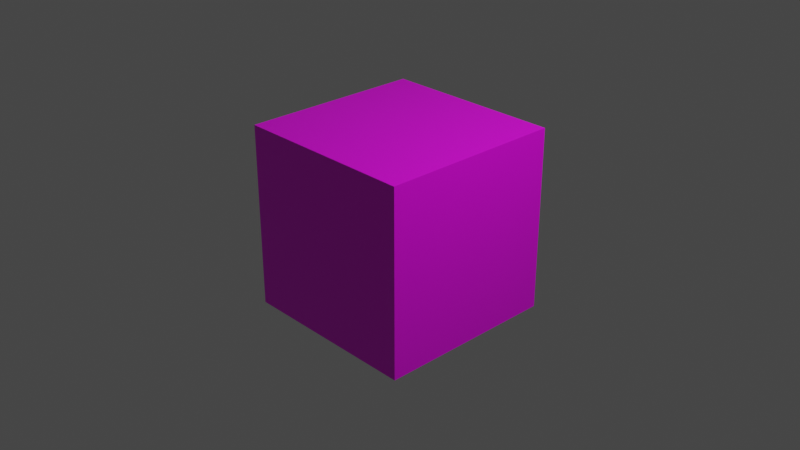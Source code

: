 # Source: Package.blend  (saved by Blender 3.2.14; exported with 4.5.12 LTS)
import bpy
from mathutils import Matrix  # noqa: F401  (used for matrix-valued properties, if any)

bpy.ops.wm.read_factory_settings(use_empty=True)
scene = bpy.context.scene
scene.name = 'Scene'

# ---- collections
col_collection = bpy.data.collections.new('Collection'); scene.collection.children.link(col_collection)

# ---- images (referenced by path relative to the original .blend; pixels are not part of the script)
import os
ASSET_DIR = os.environ.get("B2B_ASSET_DIR", "")  # directory of the original .blend (textures are referenced by path, not embedded)
HERE = os.path.dirname(os.path.abspath(__file__))  # packed textures are extracted next to this script under _unpacked/

def load_image(name, relpath, width, height, colorspace="sRGB"):
    """Load a texture the original file referenced (path relative to the .blend, or extracted next to this script)."""
    p = next((c for c in (os.path.join(HERE, relpath), os.path.join(ASSET_DIR, relpath)) if relpath and os.path.exists(c)), "")
    if p:
        img = bpy.data.images.load(p, check_existing=True)
        img.name = name
    else:  # same state as the original file: an image datablock whose file is absent (Cycles renders it pink)
        img = bpy.data.images.new(name, width, height)
        img.source = "FILE"
        img.filepath = "//" + (relpath or name)
    img.colorspace_settings.name = colorspace
    return img
img_package_texture_png = load_image('Package Texture.png', 'Package Texture.png', 1024, 1024, 'sRGB')

# ---- materials (node trees are filled in below, after node groups)
mat_material = bpy.data.materials.new('Material')
mat_material.alpha_threshold = 0.0
mat_material.use_transparent_shadow = False
mat_material.line_color = (0.0, 0.0, 0.0, 1.0)

# ---- material node trees
mat_material.use_nodes = True; mat_material.node_tree.nodes.clear()
_N = mat_material.node_tree.nodes; _L = mat_material.node_tree.links
n0 = _N.new('ShaderNodeOutputMaterial'); n0.name = 'Material Output'; n0.location = (300, 300)
n1 = _N.new('ShaderNodeBsdfPrincipled'); n1.name = 'Principled BSDF'; n1.location = (10, 300)
n1.distribution = 'GGX'
n1.subsurface_method = 'RANDOM_WALK_SKIN'
n1.inputs[2].default_value = 0.4
n1.inputs[3].default_value = 1.45
n1.inputs[27].default_value = (0.0, 0.0, 0.0, 1.0)
n1.inputs[28].default_value = 1.0
n2 = _N.new('ShaderNodeTexImage'); n2.name = 'Image Texture'; n2.location = (-280, 260)
n2.image = img_package_texture_png
_L.new(n1.outputs[0], n0.inputs[0])
_L.new(n2.outputs[0], n1.inputs[0])
n0.is_active_output = True

# ---- world
world_world = bpy.data.worlds.new('World'); scene.world = world_world
world_world.use_nodes = True; world_world.node_tree.nodes.clear()
_N = world_world.node_tree.nodes; _L = world_world.node_tree.links
n0 = _N.new('ShaderNodeOutputWorld'); n0.name = 'World Output'; n0.location = (300, 300)
n1 = _N.new('ShaderNodeBackground'); n1.name = 'Background'; n1.location = (10, 300)
n1.inputs[0].default_value = (0.05088, 0.05088, 0.05088, 1.0)
_L.new(n1.outputs[0], n0.inputs[0])
n0.is_active_output = True
world_world.color = (0.05088, 0.05088, 0.05088)
world_world.use_sun_shadow = False
world_world.sun_shadow_jitter_overblur = 0.0

# ---- cameras
cam_camera = bpy.data.cameras.new('Camera')
cam_camera.clip_end = 100.0
cam_camera.ortho_scale = 7.314

# ---- lights
light_light = bpy.data.lights.new('Light', 'POINT')
light_light.transmission_factor = 0.0
light_light.energy = 1000.0
light_light.shadow_soft_size = 0.1
light_light.shadow_maximum_resolution = 0.006
light_light.use_absolute_resolution = True

# ---- meshes
me_cube = bpy.data.meshes.new('Cube')
me_cube.from_pydata([(1.0, 1.0, 1.0), (1.0, 1.0, -1.0), (1.0, -1.0, 1.0), (1.0, -1.0, -1.0), (-1.0, 1.0, 1.0), (-1.0, 1.0, -1.0), (-1.0, -1.0, 1.0), (-1.0, -1.0, -1.0)], [], [(0, 4, 6, 2), (3, 2, 6, 7), (7, 6, 4, 5), (5, 1, 3, 7), (1, 0, 2, 3), (5, 4, 0, 1)])
_uv = me_cube.uv_layers.new(name='UVMap')
_uv.uv.foreach_set('vector', [0.625, 0.5, 0.875, 0.5, 0.875, 0.75, 0.625, 0.75, 0.375, 0.75, 0.625, 0.75, 0.625, 1.0, 0.375, 1.0, 0.375, 0.0, 0.625, 0.0, 0.625, 0.25, 0.375, 0.25, 0.125, 0.5, 0.375, 0.5, 0.375, 0.75, 0.125, 0.75, 0.375, 0.5, 0.625, 0.5, 0.625, 0.75, 0.375, 0.75, 0.375, 0.25, 0.625, 0.25, 0.625, 0.5, 0.375, 0.5])
me_cube.materials.append(mat_material)
me_cube.use_mirror_vertex_groups = False
me_cube.update()

# ---- objects
ob_cube = bpy.data.objects.new('Cube', me_cube)
ob_light = bpy.data.objects.new('Light', light_light)
ob_camera = bpy.data.objects.new('Camera', cam_camera)

# ---- transforms, parenting, visibility, modifiers, constraints
ob_cube.location = (0.0, 0.0, 0.0)
ob_cube.lock_rotations_4d = False
ob_cube.empty_display_type = 'ARROWS'
ob_cube.lineart.crease_threshold = 0.0
ob_light.location = (4.076, 1.005, 5.904)
ob_light.rotation_euler = (0.6503, 0.05522, 1.866)
ob_light.lock_rotations_4d = False
ob_light.empty_display_type = 'ARROWS'
ob_light.color = (0.0, 0.0, 0.0, 0.0)
ob_light.lineart.crease_threshold = 0.0
ob_camera.location = (7.359, -6.926, 4.958)
ob_camera.rotation_euler = (1.109, 0.0, 0.8149)
ob_camera.lock_rotations_4d = False
ob_camera.empty_display_type = 'ARROWS'
ob_camera.color = (0.0, 0.0, 0.0, 0.0)
ob_camera.display_type = 'WIRE'
ob_camera.lineart.crease_threshold = 0.0

# ---- collection membership
col_collection.objects.link(ob_cube)
col_collection.objects.link(ob_light)
col_collection.objects.link(ob_camera)

# ---- scene / render settings (as saved in the file)
scene.camera = ob_camera
scene.frame_start = 1; scene.frame_end = 250; scene.frame_set(1)
scene.render.engine = 'BLENDER_EEVEE_NEXT'
scene.cycles.sampling_pattern = 'TABULATED_SOBOL'
scene.cycles.use_light_tree = False
scene.view_settings.view_transform = 'Filmic'
bpy.context.view_layer.update()
